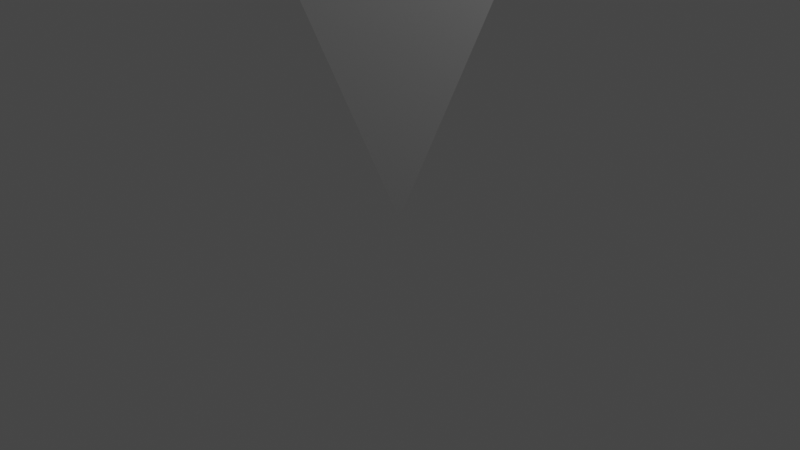 # Source: pointer.blend  (saved by Blender 2.80.75; exported with 4.5.12 LTS)
import bpy
from mathutils import Matrix  # noqa: F401  (used for matrix-valued properties, if any)

bpy.ops.wm.read_factory_settings(use_empty=True)
scene = bpy.context.scene
scene.name = 'Scene'

# ---- collections
col_collection = bpy.data.collections.new('Collection'); scene.collection.children.link(col_collection)

# ---- materials (node trees are filled in below, after node groups)
mat_material = bpy.data.materials.new('Material')
mat_material.alpha_threshold = 0.0
mat_material.use_transparent_shadow = False
mat_material.line_color = (0.0, 0.0, 0.0, 1.0)

# ---- material node trees
mat_material.use_nodes = True; mat_material.node_tree.nodes.clear()
_N = mat_material.node_tree.nodes; _L = mat_material.node_tree.links
n0 = _N.new('ShaderNodeOutputMaterial'); n0.name = 'Material Output'; n0.location = (300, 300)
n1 = _N.new('ShaderNodeBsdfPrincipled'); n1.name = 'Principled BSDF'; n1.location = (10, 300)
n1.distribution = 'GGX'
n1.subsurface_method = 'BURLEY'
n1.inputs[2].default_value = 0.4
n1.inputs[3].default_value = 1.45
n1.inputs[27].default_value = (0.0, 0.0, 0.0, 1.0)
n1.inputs[28].default_value = 1.0
_L.new(n1.outputs[0], n0.inputs[0])
n0.is_active_output = True

# ---- world
world_world = bpy.data.worlds.new('World'); scene.world = world_world
world_world.use_nodes = True; world_world.node_tree.nodes.clear()
_N = world_world.node_tree.nodes; _L = world_world.node_tree.links
n0 = _N.new('ShaderNodeOutputWorld'); n0.name = 'World Output'; n0.location = (300, 300)
n1 = _N.new('ShaderNodeBackground'); n1.name = 'Background'; n1.location = (10, 300)
n1.inputs[0].default_value = (0.05088, 0.05088, 0.05088, 1.0)
_L.new(n1.outputs[0], n0.inputs[0])
n0.is_active_output = True
world_world.color = (0.05088, 0.05088, 0.05088)
world_world.use_sun_shadow = False
world_world.sun_shadow_jitter_overblur = 0.0

# ---- cameras
cam_camera = bpy.data.cameras.new('Camera')
cam_camera.clip_end = 100.0
cam_camera.ortho_scale = 7.314

# ---- lights
light_light = bpy.data.lights.new('Light', 'POINT')
light_light.transmission_factor = 0.0
light_light.energy = 1000.0
light_light.shadow_soft_size = 0.1
light_light.shadow_maximum_resolution = 0.006
light_light.use_absolute_resolution = True

# ---- meshes
me_cube = bpy.data.meshes.new('Cube')
me_cube.from_pydata([(0.0, 1.414, 3.0), (0.0, 0.0, 0.0), (1.414, 0.0, 3.0), (-1.414, 0.0, 3.0), (0.0, -1.414, 3.0)], [], [(0, 3, 4, 2), (1, 2, 4), (1, 4, 3), (1, 0, 2), (1, 3, 0)])
_uv = me_cube.uv_layers.new(name='UVMap')
_uv.uv.foreach_set('vector', [0.375, 0.0, 0.625, 0.0, 0.625, 0.25, 0.375, 0.25, 0.375, 0.25, 0.625, 0.25, 0.625, 0.5, 0.375, 0.5, 0.625, 0.5, 0.625, 0.75, 0.125, 0.5, 0.375, 0.5, 0.375, 0.75, 0.625, 0.5, 0.875, 0.5, 0.875, 0.75])
me_cube.materials.append(mat_material)
me_cube.use_remesh_preserve_volume = False
me_cube.use_remesh_preserve_attributes = False
me_cube.use_mirror_vertex_groups = False
me_cube.update()

# ---- objects
ob_cube = bpy.data.objects.new('Cube', me_cube)
ob_light = bpy.data.objects.new('Light', light_light)
ob_camera = bpy.data.objects.new('Camera', cam_camera)

# ---- transforms, parenting, visibility, modifiers, constraints
ob_cube.location = (0.0, 0.0, 0.0)
ob_cube.lock_rotations_4d = False
ob_cube.empty_display_type = 'ARROWS'
ob_cube.lineart.crease_threshold = 0.0
ob_light.location = (4.076, 1.005, 5.904)
ob_light.rotation_euler = (0.6503, 0.05522, 1.866)
ob_light.lock_rotations_4d = False
ob_light.empty_display_type = 'ARROWS'
ob_light.color = (0.0, 0.0, 0.0, 0.0)
ob_light.lineart.crease_threshold = 0.0
ob_camera.location = (7.359, -6.926, 4.958)
ob_camera.rotation_euler = (1.109, 0.0, 0.8149)
ob_camera.lock_rotations_4d = False
ob_camera.empty_display_type = 'ARROWS'
ob_camera.color = (0.0, 0.0, 0.0, 0.0)
ob_camera.display_type = 'WIRE'
ob_camera.lineart.crease_threshold = 0.0

# ---- collection membership
col_collection.objects.link(ob_cube)
col_collection.objects.link(ob_light)
col_collection.objects.link(ob_camera)

# ---- scene / render settings (as saved in the file)
scene.camera = ob_camera
scene.frame_start = 1; scene.frame_end = 250; scene.frame_set(1)
scene.render.engine = 'BLENDER_EEVEE_NEXT'
scene.cycles.use_denoising = False
scene.cycles.samples = 128
scene.cycles.sampling_pattern = 'TABULATED_SOBOL'
scene.cycles.use_adaptive_sampling = False
scene.cycles.use_light_tree = False
scene.view_settings.view_transform = 'Filmic'
bpy.context.view_layer.update()
